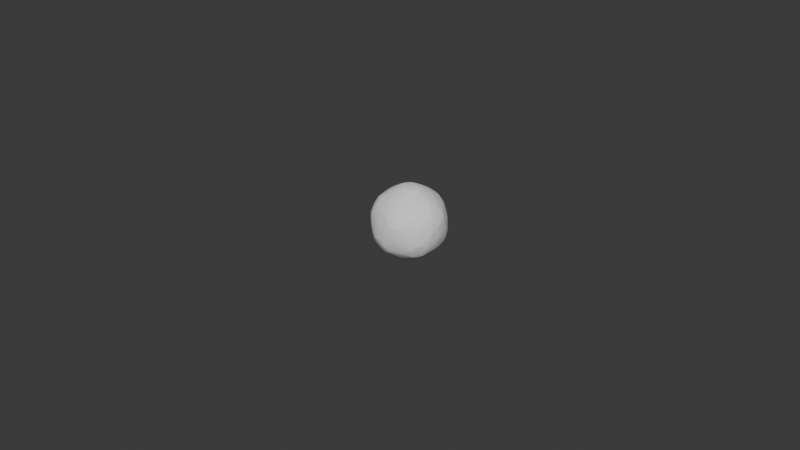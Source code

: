 # Source: explosion0.blend  (saved by Blender 4.0.36; exported with 4.5.12 LTS)
import bpy
from mathutils import Matrix  # noqa: F401  (used for matrix-valued properties, if any)

bpy.ops.wm.read_factory_settings(use_empty=True)
scene = bpy.context.scene
scene.name = 'Scene'

# ---- collections
col_collection = bpy.data.collections.new('Collection'); scene.collection.children.link(col_collection)

# ---- world
world_world = bpy.data.worlds.new('World'); scene.world = world_world
world_world.use_nodes = True; world_world.node_tree.nodes.clear()
_N = world_world.node_tree.nodes; _L = world_world.node_tree.links
n0 = _N.new('ShaderNodeOutputWorld'); n0.name = 'World Output'; n0.location = (300, 300)
n1 = _N.new('ShaderNodeBackground'); n1.name = 'Background'; n1.location = (10, 300)
n1.inputs[0].default_value = (0.05088, 0.05088, 0.05088, 1.0)
_L.new(n1.outputs[0], n0.inputs[0])
n0.is_active_output = True
world_world.color = (0.05088, 0.05088, 0.05088)
world_world.use_sun_shadow = False
world_world.sun_shadow_jitter_overblur = 0.0

# ---- meshes
me_icosphere = bpy.data.meshes.new('Icosphere')
me_icosphere.from_pydata([(0.0, 0.0, -1.0), (0.7236, -0.5257, -0.4472), (-0.2764, -0.8506, -0.4472), (-0.8944, 0.0, -0.4472), (-0.2764, 0.8506, -0.4472), (0.7236, 0.5257, -0.4472), (0.2764, -0.8506, 0.4472), (-0.7236, -0.5257, 0.4472), (-0.7236, 0.5257, 0.4472), (0.2764, 0.8506, 0.4472), (0.8944, 0.0, 0.4472), (0.0, 0.0, 1.0), (-0.1625, -0.5, -0.8507), (0.4253, -0.309, -0.8507), (0.2629, -0.809, -0.5257), (0.8506, 0.0, -0.5257), (0.4253, 0.309, -0.8507), (-0.5257, 0.0, -0.8507), (-0.6882, -0.5, -0.5257), (-0.1625, 0.5, -0.8507), (-0.6882, 0.5, -0.5257), (0.2629, 0.809, -0.5257), (0.9511, -0.309, 0.0), (0.9511, 0.309, 0.0), (0.0, -1.0, 0.0), (0.5878, -0.809, 0.0), (-0.9511, -0.309, 0.0), (-0.5878, -0.809, 0.0), (-0.5878, 0.809, 0.0), (-0.9511, 0.309, 0.0), (0.5878, 0.809, 0.0), (0.0, 1.0, 0.0), (0.6882, -0.5, 0.5257), (-0.2629, -0.809, 0.5257), (-0.8506, 0.0, 0.5257), (-0.2629, 0.809, 0.5257), (0.6882, 0.5, 0.5257), (0.1625, -0.5, 0.8507), (0.5257, 0.0, 0.8507), (-0.4253, -0.309, 0.8507), (-0.4253, 0.309, 0.8507), (0.1625, 0.5, 0.8507)], [], [(0, 13, 12), (1, 13, 15), (0, 12, 17), (0, 17, 19), (0, 19, 16), (1, 15, 22), (2, 14, 24), (3, 18, 26), (4, 20, 28), (5, 21, 30), (1, 22, 25), (2, 24, 27), (3, 26, 29), (4, 28, 31), (5, 30, 23), (6, 32, 37), (7, 33, 39), (8, 34, 40), (9, 35, 41), (10, 36, 38), (38, 41, 11), (38, 36, 41), (36, 9, 41), (41, 40, 11), (41, 35, 40), (35, 8, 40), (40, 39, 11), (40, 34, 39), (34, 7, 39), (39, 37, 11), (39, 33, 37), (33, 6, 37), (37, 38, 11), (37, 32, 38), (32, 10, 38), (23, 36, 10), (23, 30, 36), (30, 9, 36), (31, 35, 9), (31, 28, 35), (28, 8, 35), (29, 34, 8), (29, 26, 34), (26, 7, 34), (27, 33, 7), (27, 24, 33), (24, 6, 33), (25, 32, 6), (25, 22, 32), (22, 10, 32), (30, 31, 9), (30, 21, 31), (21, 4, 31), (28, 29, 8), (28, 20, 29), (20, 3, 29), (26, 27, 7), (26, 18, 27), (18, 2, 27), (24, 25, 6), (24, 14, 25), (14, 1, 25), (22, 23, 10), (22, 15, 23), (15, 5, 23), (16, 21, 5), (16, 19, 21), (19, 4, 21), (19, 20, 4), (19, 17, 20), (17, 3, 20), (17, 18, 3), (17, 12, 18), (12, 2, 18), (15, 16, 5), (15, 13, 16), (13, 0, 16), (12, 14, 2), (12, 13, 14), (13, 1, 14)])
_uv = me_icosphere.uv_layers.new(name='UVMap')
_uv.uv.foreach_set('vector', [0.1818, 0.0, 0.2273, 0.07873, 0.1364, 0.07873, 0.2727, 0.1575, 0.3182, 0.07873, 0.3636, 0.1575, 0.9091, 0.0, 0.9545, 0.07873, 0.8636, 0.07873, 0.7273, 0.0, 0.7727, 0.07873, 0.6818, 0.07873, 0.5455, 0.0, 0.5909, 0.07873, 0.5, 0.07873, 0.2727, 0.1575, 0.3636, 0.1575, 0.3182, 0.2362, 0.09091, 0.1575, 0.1818, 0.1575, 0.1364, 0.2362, 0.8182, 0.1575, 0.9091, 0.1575, 0.8636, 0.2362, 0.6364, 0.1575, 0.7273, 0.1575, 0.6818, 0.2362, 0.4545, 0.1575, 0.5455, 0.1575, 0.5, 0.2362, 0.2727, 0.1575, 0.3182, 0.2362, 0.2273, 0.2362, 0.09091, 0.1575, 0.1364, 0.2362, 0.04546, 0.2362, 0.8182, 0.1575, 0.8636, 0.2362, 0.7727, 0.2362, 0.6364, 0.1575, 0.6818, 0.2362, 0.5909, 0.2362, 0.4545, 0.1575, 0.5, 0.2362, 0.4091, 0.2362, 0.1818, 0.3149, 0.2727, 0.3149, 0.2273, 0.3937, 0.0, 0.3149, 0.09091, 0.3149, 0.04546, 0.3937, 0.7273, 0.3149, 0.8182, 0.3149, 0.7727, 0.3937, 0.5455, 0.3149, 0.6364, 0.3149, 0.5909, 0.3937, 0.3636, 0.3149, 0.4545, 0.3149, 0.4091, 0.3937, 0.4091, 0.3937, 0.5, 0.3937, 0.4545, 0.4724, 0.4091, 0.3937, 0.4545, 0.3149, 0.5, 0.3937, 0.4545, 0.3149, 0.5455, 0.3149, 0.5, 0.3937, 0.5909, 0.3937, 0.6818, 0.3937, 0.6364, 0.4724, 0.5909, 0.3937, 0.6364, 0.3149, 0.6818, 0.3937, 0.6364, 0.3149, 0.7273, 0.3149, 0.6818, 0.3937, 0.7727, 0.3937, 0.8636, 0.3937, 0.8182, 0.4724, 0.7727, 0.3937, 0.8182, 0.3149, 0.8636, 0.3937, 0.8182, 0.3149, 0.9091, 0.3149, 0.8636, 0.3937, 0.04546, 0.3937, 0.1364, 0.3937, 0.09091, 0.4724, 0.04546, 0.3937, 0.09091, 0.3149, 0.1364, 0.3937, 0.09091, 0.3149, 0.1818, 0.3149, 0.1364, 0.3937, 0.2273, 0.3937, 0.3182, 0.3937, 0.2727, 0.4724, 0.2273, 0.3937, 0.2727, 0.3149, 0.3182, 0.3937, 0.2727, 0.3149, 0.3636, 0.3149, 0.3182, 0.3937, 0.4091, 0.2362, 0.4545, 0.3149, 0.3636, 0.3149, 0.4091, 0.2362, 0.5, 0.2362, 0.4545, 0.3149, 0.5, 0.2362, 0.5455, 0.3149, 0.4545, 0.3149, 0.5909, 0.2362, 0.6364, 0.3149, 0.5455, 0.3149, 0.5909, 0.2362, 0.6818, 0.2362, 0.6364, 0.3149, 0.6818, 0.2362, 0.7273, 0.3149, 0.6364, 0.3149, 0.7727, 0.2362, 0.8182, 0.3149, 0.7273, 0.3149, 0.7727, 0.2362, 0.8636, 0.2362, 0.8182, 0.3149, 0.8636, 0.2362, 0.9091, 0.3149, 0.8182, 0.3149, 0.04546, 0.2362, 0.09091, 0.3149, 0.0, 0.3149, 0.04546, 0.2362, 0.1364, 0.2362, 0.09091, 0.3149, 0.1364, 0.2362, 0.1818, 0.3149, 0.09091, 0.3149, 0.2273, 0.2362, 0.2727, 0.3149, 0.1818, 0.3149, 0.2273, 0.2362, 0.3182, 0.2362, 0.2727, 0.3149, 0.3182, 0.2362, 0.3636, 0.3149, 0.2727, 0.3149, 0.5, 0.2362, 0.5909, 0.2362, 0.5455, 0.3149, 0.5, 0.2362, 0.5455, 0.1575, 0.5909, 0.2362, 0.5455, 0.1575, 0.6364, 0.1575, 0.5909, 0.2362, 0.6818, 0.2362, 0.7727, 0.2362, 0.7273, 0.3149, 0.6818, 0.2362, 0.7273, 0.1575, 0.7727, 0.2362, 0.7273, 0.1575, 0.8182, 0.1575, 0.7727, 0.2362, 0.8636, 0.2362, 0.9545, 0.2362, 0.9091, 0.3149, 0.8636, 0.2362, 0.9091, 0.1575, 0.9545, 0.2362, 0.9091, 0.1575, 1.0, 0.1575, 0.9545, 0.2362, 0.1364, 0.2362, 0.2273, 0.2362, 0.1818, 0.3149, 0.1364, 0.2362, 0.1818, 0.1575, 0.2273, 0.2362, 0.1818, 0.1575, 0.2727, 0.1575, 0.2273, 0.2362, 0.3182, 0.2362, 0.4091, 0.2362, 0.3636, 0.3149, 0.3182, 0.2362, 0.3636, 0.1575, 0.4091, 0.2362, 0.3636, 0.1575, 0.4545, 0.1575, 0.4091, 0.2362, 0.5, 0.07873, 0.5455, 0.1575, 0.4545, 0.1575, 0.5, 0.07873, 0.5909, 0.07873, 0.5455, 0.1575, 0.5909, 0.07873, 0.6364, 0.1575, 0.5455, 0.1575, 0.6818, 0.07873, 0.7273, 0.1575, 0.6364, 0.1575, 0.6818, 0.07873, 0.7727, 0.07873, 0.7273, 0.1575, 0.7727, 0.07873, 0.8182, 0.1575, 0.7273, 0.1575, 0.8636, 0.07873, 0.9091, 0.1575, 0.8182, 0.1575, 0.8636, 0.07873, 0.9545, 0.07873, 0.9091, 0.1575, 0.9545, 0.07873, 1.0, 0.1575, 0.9091, 0.1575, 0.3636, 0.1575, 0.4091, 0.07873, 0.4545, 0.1575, 0.3636, 0.1575, 0.3182, 0.07873, 0.4091, 0.07873, 0.3182, 0.07873, 0.3636, 0.0, 0.4091, 0.07873, 0.1364, 0.07873, 0.1818, 0.1575, 0.09091, 0.1575, 0.1364, 0.07873, 0.2273, 0.07873, 0.1818, 0.1575, 0.2273, 0.07873, 0.2727, 0.1575, 0.1818, 0.1575])
me_icosphere.materials.append(None)
me_icosphere.update()

# ---- objects
ob_icosphere = bpy.data.objects.new('Icosphere', me_icosphere)

# ---- transforms, parenting, visibility, modifiers, constraints
ob_icosphere.location = (0.0, 0.0, 0.0)
_m = ob_icosphere.modifiers.new('Subdivision', 'SUBSURF')
_m.levels = 3
_m.render_levels = 3
_m = ob_icosphere.modifiers.new('Displace', 'DISPLACE')
_m.strength = -1.0
_m = ob_icosphere.modifiers.new('Displace.001', 'DISPLACE')
_m.strength = -0.3

# ---- collection membership
col_collection.objects.link(ob_icosphere)

# ---- scene / render settings (as saved in the file)
scene.frame_start = 1; scene.frame_end = 250; scene.frame_set(0)
scene.render.engine = 'BLENDER_EEVEE_NEXT'
scene.cycles.sampling_pattern = 'TABULATED_SOBOL'
bpy.context.view_layer.update()

# ---- added for rendering (the .blend has no active camera and no usable light): camera, sun
cam_auto = bpy.data.cameras.new('AutoCamera')
cam_auto.lens = 50.0
cam_auto.sensor_width = 36.0
cam_auto.clip_end = 1000.0
ob_auto_camera = bpy.data.objects.new('AutoCamera', cam_auto)
scene.collection.objects.link(ob_auto_camera)
ob_auto_camera.location = (4.45009, -5.44398, 3.56918)
ob_auto_camera.rotation_euler = (1.09748, -7.21219e-08, 0.694738)
scene.camera = ob_auto_camera
light_auto_sun = bpy.data.lights.new('AutoSun', 'SUN')
light_auto_sun.energy = 3.0
light_auto_sun.angle = 0.0523599
ob_auto_sun = bpy.data.objects.new('AutoSun', light_auto_sun)
scene.collection.objects.link(ob_auto_sun)
ob_auto_sun.rotation_euler = (0.872665, 0.174533, 0.523599)
bpy.context.view_layer.update()
